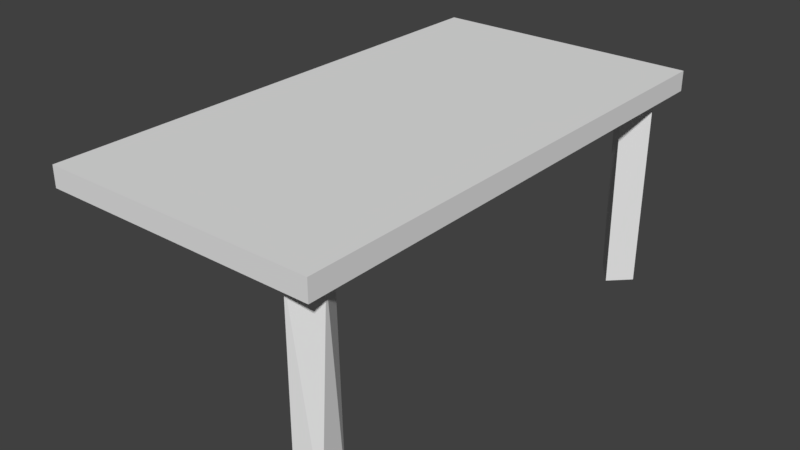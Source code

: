 # Source: Table2.blend  (saved by Blender 2.80.75; exported with 4.5.12 LTS)
import bpy
from mathutils import Matrix  # noqa: F401  (used for matrix-valued properties, if any)

bpy.ops.wm.read_factory_settings(use_empty=True)
scene = bpy.context.scene
scene.name = 'Scene'

# ---- collections
col_collection_1 = bpy.data.collections.new('Collection 1'); scene.collection.children.link(col_collection_1)

# ---- materials (node trees are filled in below, after node groups)
mat_table = bpy.data.materials.new('Table')
mat_table.alpha_threshold = 0.0
mat_table.use_transparent_shadow = False
mat_table.roughness = 0.5
mat_table.line_color = (0.0, 0.0, 0.0, 1.0)
mat_light = bpy.data.materials.new('Light')
mat_light.alpha_threshold = 0.0
mat_light.use_transparent_shadow = False
mat_light.roughness = 0.5

# ---- material node trees

# ---- world
world_world = bpy.data.worlds.new('World'); scene.world = world_world
world_world.color = (0.05088, 0.05088, 0.05088)
world_world.use_sun_shadow = False
world_world.sun_shadow_jitter_overblur = 0.0
world_world.cycles.sampling_method = 'MANUAL'

# ---- meshes
me_cube_000 = bpy.data.meshes.new('Cube.000')
me_cube_000.from_pydata([(0.818, -1.422, -0.03167), (0.9187, -1.589, -0.03167), (0.8662, -1.434, -1.487), (0.8844, -1.641, -1.487), (0.7224, -1.689, -1.487), (0.7262, -1.694, -0.03167), (0.6368, -1.494, -0.03167), (0.6331, -1.503, -1.487), (0.6333, 1.694, -0.03167), (0.7573, 1.845, -0.03167), (0.6284, 1.744, -1.487), (0.8177, 1.83, -1.487), (0.9171, 1.693, -1.487), (0.9201, 1.698, -0.03167), (0.7612, 1.547, -0.03167), (0.7708, 1.547, -1.487)], [], [(1, 3, 2), (5, 4, 3), (0, 1, 2), (1, 5, 3), (5, 1, 0, 6), (2, 7, 6, 0), (4, 7, 2, 3), (7, 4, 5, 6), (9, 11, 10), (13, 12, 11), (8, 9, 10), (9, 13, 11), (13, 9, 8, 14), (10, 15, 14, 8), (12, 15, 10, 11), (15, 12, 13, 14)])
me_cube_000.materials.append(mat_table)
me_cube_000.materials.append(mat_light)
me_cube_000.use_remesh_preserve_volume = False
me_cube_000.use_remesh_preserve_attributes = False
me_cube_000.use_mirror_vertex_groups = False
me_cube_000.update()
me_cube_001 = bpy.data.meshes.new('Cube.001')
me_cube_001.from_pydata([(1.0, 1.946, -0.04852), (1.0, -1.798, -0.04852), (-1.0, -1.798, -0.04852), (-1.0, 1.946, -0.04852), (1.0, 1.946, 0.09921), (1.0, -1.798, 0.09921), (-1.0, 1.946, 0.09921), (-1.0, -1.798, 0.09921)], [], [(0, 1, 2, 3), (0, 4, 5, 1), (1, 5, 7, 2), (2, 7, 6, 3), (4, 0, 3, 6), (4, 6, 7, 5)])
me_cube_001.materials.append(mat_table)
me_cube_001.materials.append(mat_light)
me_cube_001.use_remesh_preserve_volume = False
me_cube_001.use_remesh_preserve_attributes = False
me_cube_001.use_mirror_vertex_groups = False
me_cube_001.update()

# ---- objects
ob_stand = bpy.data.objects.new('Stand', me_cube_000)
ob_table = bpy.data.objects.new('Table', me_cube_001)

# ---- transforms, parenting, visibility, modifiers, constraints
ob_stand.location = (0.0, 0.0, 0.0)
ob_stand.lock_rotations_4d = False
ob_stand.empty_display_type = 'ARROWS'
ob_stand.lineart.crease_threshold = 0.0
ob_table.location = (0.0, 0.0, 0.0)
ob_table.lock_rotations_4d = False
ob_table.empty_display_type = 'ARROWS'
ob_table.lineart.crease_threshold = 0.0

# ---- collection membership
col_collection_1.objects.link(ob_stand)
col_collection_1.objects.link(ob_table)

# ---- scene / render settings (as saved in the file)
scene.frame_start = 1; scene.frame_end = 250; scene.frame_set(1)
scene.render.engine = 'BLENDER_EEVEE_NEXT'
scene.render.resolution_percentage = 50
scene.render.dither_intensity = 0.0
scene.cycles.use_denoising = False
scene.cycles.samples = 128
scene.cycles.sampling_pattern = 'TABULATED_SOBOL'
scene.cycles.light_sampling_threshold = 0.0
scene.cycles.use_adaptive_sampling = False
scene.cycles.use_light_tree = False
scene.cycles.blur_glossy = 0.0
scene.cycles.sample_clamp_indirect = 0.0
scene.view_settings.view_transform = 'Standard'
bpy.context.view_layer.update()

# ---- added for rendering (the .blend has no active camera and no usable light): camera, sun
cam_auto = bpy.data.cameras.new('AutoCamera')
cam_auto.lens = 50.0
cam_auto.sensor_width = 36.0
cam_auto.clip_end = 1000.0
ob_auto_camera = bpy.data.objects.new('AutoCamera', cam_auto)
scene.collection.objects.link(ob_auto_camera)
ob_auto_camera.location = (4.1932, -4.9578, 2.66044)
ob_auto_camera.rotation_euler = (1.09748, -7.21219e-08, 0.694738)
scene.camera = ob_auto_camera
light_auto_sun = bpy.data.lights.new('AutoSun', 'SUN')
light_auto_sun.energy = 3.0
light_auto_sun.angle = 0.0523599
ob_auto_sun = bpy.data.objects.new('AutoSun', light_auto_sun)
scene.collection.objects.link(ob_auto_sun)
ob_auto_sun.rotation_euler = (0.872665, 0.174533, 0.523599)
bpy.context.view_layer.update()
